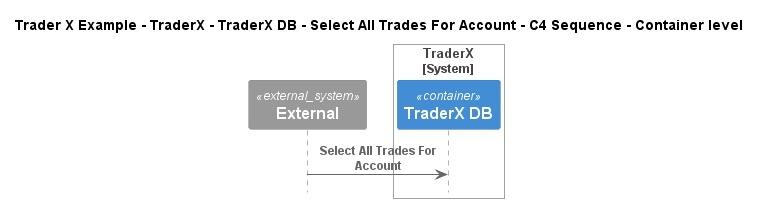

The diagram above was rendered by PlantUML. Its source (embedded in the PNG):
@startuml
!include ..\..\..\..\..\..\..\.c4s\C4_Sequence.puml

title Trader X Example - TraderX - TraderX DB - Select All Trades For Account - C4 Sequence - Container level

System_Ext(C4InterFlow.SoftwareSystems.ExternalSystem, "External", "")

System_Boundary(TraderXExample.SoftwareSystems.TraderX, "TraderX")
    ContainerDb(TraderXExample.SoftwareSystems.TraderX.Containers.TraderXDB, "TraderX DB", "", "Database which stores account")
Boundary_End()

Rel(C4InterFlow.SoftwareSystems.ExternalSystem, TraderXExample.SoftwareSystems.TraderX.Containers.TraderXDB, "Select All Trades For Account")


@enduml